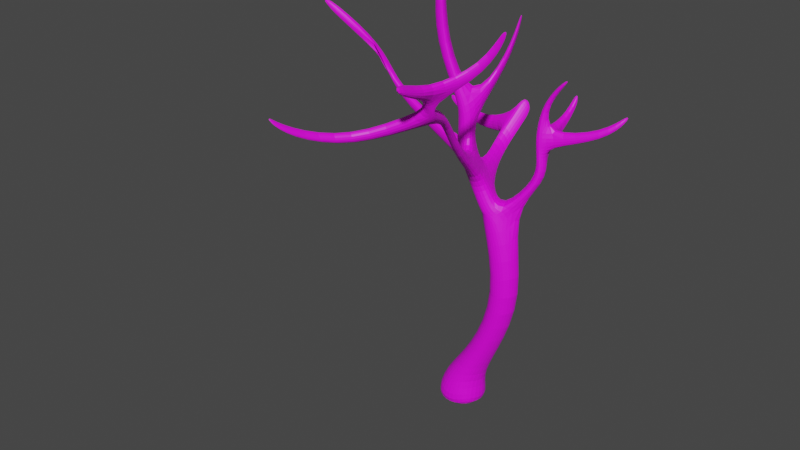 # Source: angryboom.blend  (saved by Blender 3.3.6; exported with 4.5.12 LTS)
import bpy
from mathutils import Matrix  # noqa: F401  (used for matrix-valued properties, if any)

bpy.ops.wm.read_factory_settings(use_empty=True)
scene = bpy.context.scene
scene.name = 'Scene'

# ---- collections
col_collection = bpy.data.collections.new('Collection'); scene.collection.children.link(col_collection)

# ---- images (referenced by path relative to the original .blend; pixels are not part of the script)
import os
ASSET_DIR = os.environ.get("B2B_ASSET_DIR", "")  # directory of the original .blend (textures are referenced by path, not embedded)
HERE = os.path.dirname(os.path.abspath(__file__))  # packed textures are extracted next to this script under _unpacked/

def load_image(name, relpath, width, height, colorspace="sRGB"):
    """Load a texture the original file referenced (path relative to the .blend, or extracted next to this script)."""
    p = next((c for c in (os.path.join(HERE, relpath), os.path.join(ASSET_DIR, relpath)) if relpath and os.path.exists(c)), "")
    if p:
        img = bpy.data.images.load(p, check_existing=True)
        img.name = name
    else:  # same state as the original file: an image datablock whose file is absent (Cycles renders it pink)
        img = bpy.data.images.new(name, width, height)
        img.source = "FILE"
        img.filepath = "//" + (relpath or name)
    img.colorspace_settings.name = colorspace
    return img
img_boomtexture_jpg = load_image('boomtexture.jpg', 'boomtextuur.jpg', 1024, 1024, 'sRGB')

# ---- materials (node trees are filled in below, after node groups)
mat_material_001 = bpy.data.materials.new('Material.001')

# ---- material node trees
mat_material_001.use_nodes = True; mat_material_001.node_tree.nodes.clear()
_N = mat_material_001.node_tree.nodes; _L = mat_material_001.node_tree.links
n0 = _N.new('ShaderNodeBsdfPrincipled'); n0.name = 'Principled BSDF'; n0.location = (10, 300)
n0.distribution = 'GGX'
n0.subsurface_method = 'RANDOM_WALK_SKIN'
n0.inputs[3].default_value = 1.45
n0.inputs[27].default_value = (0.0, 0.0, 0.0, 1.0)
n0.inputs[28].default_value = 1.0
n1 = _N.new('ShaderNodeOutputMaterial'); n1.name = 'Material Output'; n1.location = (300, 300)
n2 = _N.new('ShaderNodeTexImage'); n2.name = 'Image Texture'; n2.location = (-289, 243)
n2.image = img_boomtexture_jpg
_L.new(n0.outputs[0], n1.inputs[0])
_L.new(n2.outputs[0], n0.inputs[0])
n1.is_active_output = True

# ---- world
world_world = bpy.data.worlds.new('World'); scene.world = world_world
world_world.use_nodes = True; world_world.node_tree.nodes.clear()
_N = world_world.node_tree.nodes; _L = world_world.node_tree.links
n0 = _N.new('ShaderNodeOutputWorld'); n0.name = 'World Output'; n0.location = (300, 300)
n1 = _N.new('ShaderNodeBackground'); n1.name = 'Background'; n1.location = (10, 300)
n1.inputs[0].default_value = (0.05088, 0.05088, 0.05088, 1.0)
_L.new(n1.outputs[0], n0.inputs[0])
n0.is_active_output = True
world_world.color = (0.05088, 0.05088, 0.05088)
world_world.use_sun_shadow = False
world_world.sun_shadow_jitter_overblur = 0.0

# ---- meshes
me_cube_001 = bpy.data.meshes.new('Cube.001')
me_cube_001.from_pydata([(-1.398, -1.407, -0.9619), (-1.0, -1.0, 1.0), (-1.398, 1.411, -0.9619), (-1.0, 1.0, 1.0), (1.42, -1.407, -0.9619), (1.0, -1.0, 1.0), (1.42, 1.411, -0.9619), (1.0, 1.0, 1.0), (-2.083, 0.1784, -1.056), (-1.486, 0.1252, 0.9335), (2.183, 0.1587, -1.11), (1.542, 0.1112, 0.8948), (-0.1689, 1.559, -1.303), (-0.1275, 1.105, 0.758), (-0.1832, -1.943, -1.429), (-0.1376, -1.38, 0.6683), (0.02812, 0.1182, -1.086), (0.6143, 0.05989, 3.41), (0.9488, 0.6625, 3.456), (1.55, 0.7345, 3.289), (2.326, 0.6625, 3.456), (2.7, 0.05028, 3.384), (2.326, -0.7151, 3.456), (1.543, -0.977, 3.228), (0.9488, -0.7151, 3.456), (1.193, -0.05338, 14.01), (2.624, -0.0007519, 8.409), (2.959, 0.6018, 8.455), (3.56, 0.6739, 8.288), (4.337, 0.6018, 8.455), (4.71, -0.01036, 8.382), (4.337, -0.7757, 8.455), (3.553, -1.038, 8.226), (2.959, -0.7757, 8.455), (1.527, 0.5492, 14.05), (2.128, 0.6212, 13.88), (3.062, 0.5651, 14.29), (3.37, 0.06021, 14.23), (2.905, -0.8284, 14.05), (2.121, -1.09, 13.82), (1.527, -0.8284, 14.05), (-0.6302, -0.2443, 17.83), (1.193, -0.05338, 14.01), (1.193, -0.05338, 14.01), (1.527, 0.5492, 14.05), (2.244, 0.6508, 14.23), (2.884, -0.5449, 14.37), (2.121, -1.09, 13.82), (1.527, -0.8284, 14.05), (1.193, -0.05338, 14.01), (4.888, 1.48, 16.53), (-0.6302, -0.2443, 17.83), (-0.2957, 0.3582, 17.88), (0.3053, 0.4303, 17.71), (1.082, -1.019, 17.88), (0.2983, -1.281, 17.65), (-0.2957, -1.019, 17.88), (-0.6302, -0.2443, 17.83), (-0.6302, -0.2443, 17.83), (5.196, 0.9751, 16.47), (4.07, 1.566, 16.48), (4.71, 0.37, 16.61), (4.518, 1.654, 19.45), (4.826, 1.149, 19.39), (3.7, 1.74, 19.4), (4.341, 0.5439, 19.53), (4.513, 1.601, 21.49), (4.667, 1.348, 21.46), (4.102, 1.644, 21.46), (4.423, 1.045, 21.53), (5.984, 1.697, 23.24), (6.138, 1.444, 23.21), (5.574, 1.74, 23.21), (5.895, 1.14, 23.28), (1.691, -0.8589, 16.69), (0.9607, 0.5048, 16.53), (0.3206, 0.4228, 16.58), (-0.01388, -0.1798, 16.54), (0.3206, -0.9548, 16.58), (-0.01388, -0.1798, 16.54), (0.9146, -1.217, 16.35), (-0.01388, -0.1798, 16.54), (2.254, -4.236, 19.94), (1.758, -4.401, 19.79), (2.148, -4.36, 18.97), (2.64, -4.134, 19.19), (2.825, -6.362, 22.96), (2.329, -6.528, 22.81), (2.719, -6.487, 21.99), (3.211, -6.261, 22.2), (3.963, -8.966, 24.14), (3.508, -9.118, 24.01), (3.866, -9.081, 23.26), (4.317, -8.873, 23.46), (4.153, -9.814, 25.63), (3.698, -9.966, 25.49), (4.056, -9.929, 24.74), (4.507, -9.721, 24.94), (-6.097, 0.8142, 18.78), (-6.593, 0.7622, 19.82), (-6.324, 1.248, 19.86), (-5.827, 1.3, 18.82), (-8.811, 1.291, 21.83), (-9.261, 1.244, 22.77), (-9.327, 1.81, 22.77), (-8.83, 1.862, 21.73), (-13.02, 0.3618, 24.48), (-13.51, 0.3098, 25.52), (-13.24, 0.7954, 25.55), (-12.75, 0.8475, 24.51), (-0.2055, -0.2202, 21.13), (0.1895, -0.1729, 21.02), (0.6999, -1.126, 21.13), (0.1849, -1.298, 20.98), (-0.4253, -0.6162, 21.1), (-0.2055, -1.126, 21.13), (-1.896, -0.6041, 24.83), (-1.501, -0.5567, 24.72), (-0.9908, -1.509, 24.83), (-1.506, -1.681, 24.68), (-2.116, -1.0, 24.8), (-1.896, -1.509, 24.83), (-1.717, -0.8762, 28.51), (-1.387, -0.8366, 28.41), (-0.9602, -1.633, 28.51), (-1.391, -1.777, 28.38), (-1.901, -1.207, 28.48), (-1.717, -1.633, 28.51), (3.643, -8.209, 23.79), (4.028, -8.107, 23.04), (3.147, -8.374, 23.65), (3.537, -8.334, 22.83), (0.3289, -11.4, 21.57), (0.0641, -11.42, 22.13), (-0.151, -10.94, 21.91), (0.1138, -10.91, 21.35), (-0.7818, -14.98, 23.0), (-1.047, -15.0, 23.56), (-1.262, -14.52, 23.34), (-0.997, -14.49, 22.78), (-1.449, -15.76, 24.03), (-1.601, -15.78, 24.35), (-1.725, -15.5, 24.22), (-1.573, -15.48, 23.9), (4.941, -13.11, 26.89), (4.485, -13.26, 26.76), (4.843, -13.22, 26.0), (5.294, -13.02, 26.2), (4.433, -9.388, 24.36), (3.981, -9.596, 24.16), (3.623, -9.634, 24.91), (4.079, -9.481, 25.05), (5.875, -7.281, 26.55), (6.084, -7.226, 26.15), (6.041, -7.029, 25.8), (5.831, -7.084, 26.21), (7.207, -7.254, 28.97), (7.416, -7.199, 28.56), (7.372, -7.002, 28.22), (7.163, -7.057, 28.62), (4.525, 0.4569, 18.07), (3.885, 1.653, 17.94), (4.703, 1.567, 17.99), (5.011, 1.062, 17.93), (3.764, 4.707, 19.38), (4.091, 4.673, 19.4), (4.165, 4.638, 18.82), (3.838, 4.672, 18.79), (3.949, 5.678, 20.87), (4.276, 5.644, 20.89), (4.349, 5.61, 20.3), (4.023, 5.644, 20.28), (2.288, -0.7019, 15.53), (0.9238, 0.486, 15.32), (0.5893, -0.1166, 15.27), (0.5893, -0.1166, 15.27), (1.602, 0.5778, 15.38), (0.5893, -0.1166, 15.27), (0.9238, -0.8916, 15.32), (1.518, -1.153, 15.09), (0.2366, 3.437, 16.0), (-0.2672, 3.38, 16.91), (-0.7698, 3.315, 16.95), (-0.2961, 3.365, 15.95), (0.743, 6.164, 18.75), (0.2393, 6.107, 19.65), (-0.2634, 6.042, 19.69), (0.2104, 6.092, 18.7), (-7.9, 0.9893, 21.45), (-7.45, 1.036, 20.51), (-7.329, 1.581, 20.27), (-7.825, 1.529, 21.31), (-0.5422, 4.541, 18.18), (0.4642, 4.663, 17.24), (-0.03953, 4.606, 18.14), (-0.06846, 4.591, 17.19), (0.06647, 5.176, 18.71), (0.5702, 5.234, 17.81), (0.03754, 5.161, 17.76), (-0.4362, 5.112, 18.75), (4.433, 0.5004, 18.8), (4.611, 1.61, 18.72), (3.792, 1.696, 18.67), (4.919, 1.105, 18.66), (4.128, 4.655, 19.11), (3.801, 4.689, 19.09), (4.313, 5.627, 20.6), (3.986, 5.661, 20.57), (8.219, 2.004, 20.45), (8.452, 1.622, 20.4), (8.289, 1.971, 19.9), (8.522, 1.589, 19.85), (9.27, 2.967, 21.6), (9.436, 2.695, 21.57), (9.32, 2.943, 21.21), (9.486, 2.671, 21.18), (0.2211, -1.292, 19.92), (-0.2343, -1.092, 20.09), (0.8218, -1.092, 20.09), (-0.4907, -0.4976, 20.06), (0.2264, 0.01959, 19.96), (-0.2343, -0.03564, 20.09), (0.8534, 2.534, 23.51), (1.236, 1.821, 23.6), (1.327, 1.846, 22.82), (0.8811, 2.678, 22.72), (1.293, 3.236, 26.46), (1.639, 2.589, 26.54), (1.722, 2.612, 25.83), (1.318, 3.366, 25.75), (-3.343, 5.376, 16.98), (-3.009, 5.411, 16.28), (-2.935, 5.813, 16.68), (-3.269, 5.778, 17.38), (-6.4, 5.659, 18.39), (-6.066, 5.694, 17.69), (-5.991, 6.096, 18.09), (-6.325, 6.061, 18.79)], [], [(8, 9, 3, 2), (12, 13, 7, 6), (10, 11, 5, 4), (14, 15, 1, 0), (16, 10, 4, 14), (5, 11, 21, 22), (13, 3, 18, 19), (12, 6, 10, 16), (6, 7, 11, 10), (0, 1, 9, 8), (2, 12, 16, 8), (15, 5, 22, 23), (7, 13, 19, 20), (8, 16, 14, 0), (4, 5, 15, 14), (2, 3, 13, 12), (21, 20, 29, 30), (19, 18, 27, 28), (18, 17, 26, 27), (22, 21, 30, 31), (11, 7, 20, 21), (9, 1, 24, 17), (3, 9, 17, 18), (1, 15, 23, 24), (27, 26, 25, 34), (31, 30, 37, 38), (26, 33, 40, 25), (32, 31, 38, 39), (24, 23, 32, 33), (20, 19, 28, 29), (23, 22, 31, 32), (17, 24, 33, 26), (38, 37, 46, 47), (25, 40, 49, 42), (39, 38, 47, 48), (36, 35, 44, 45), (28, 27, 34, 35), (30, 29, 36, 37), (33, 32, 39, 40), (29, 28, 35, 36), (75, 76, 52, 53), (79, 78, 56, 57), (74, 75, 53, 54), (77, 51, 99, 98), (34, 25, 42, 43), (35, 34, 43, 44), (36, 45, 60, 50), (40, 39, 48, 49), (58, 41, 57, 56), (52, 51, 41, 58), (216, 218, 112, 113), (217, 216, 113, 115), (78, 80, 55, 56), (81, 79, 57, 41), (74, 54, 82, 85), (77, 81, 41, 51), (202, 200, 65, 64), (45, 46, 61, 60), (46, 37, 59, 61), (37, 36, 50, 59), (64, 65, 69, 68), (201, 62, 208, 210), (200, 203, 63, 65), (201, 162, 166, 204), (69, 67, 71, 73), (63, 62, 66, 67), (65, 63, 67, 69), (62, 64, 68, 66), (71, 70, 72, 73), (66, 68, 72, 70), (68, 69, 73, 72), (67, 66, 70, 71), (177, 175, 81, 77), (179, 172, 74, 80), (175, 174, 79, 81), (178, 179, 80, 78), (173, 177, 77, 76), (172, 176, 75, 74), (174, 178, 78, 79), (75, 176, 180, 181), (85, 82, 86, 89), (54, 55, 83, 82), (80, 74, 85, 84), (55, 80, 84, 83), (129, 128, 90, 93), (82, 83, 87, 86), (84, 85, 89, 88), (83, 84, 88, 87), (149, 148, 97, 96), (128, 130, 91, 90), (131, 129, 93, 92), (130, 131, 135, 134), (97, 94, 144, 147), (150, 149, 96, 95), (97, 148, 154, 153), (151, 150, 95, 94), (232, 231, 235, 236), (52, 76, 101, 100), (51, 52, 100, 99), (76, 77, 98, 101), (105, 102, 106, 109), (190, 189, 102, 105), (188, 191, 104, 103), (191, 190, 105, 104), (109, 106, 107, 108), (103, 104, 108, 107), (104, 105, 109, 108), (102, 103, 107, 106), (113, 112, 118, 119), (110, 114, 120, 116), (219, 217, 115, 114), (220, 111, 222, 225), (220, 221, 110, 111), (221, 219, 114, 110), (121, 119, 125, 127), (120, 121, 127, 126), (114, 115, 121, 120), (115, 113, 119, 121), (112, 111, 117, 118), (111, 110, 116, 117), (123, 122, 126, 124), (124, 126, 127, 125), (118, 117, 123, 124), (117, 116, 122, 123), (116, 120, 126, 122), (119, 118, 124, 125), (87, 88, 131, 130), (88, 89, 129, 131), (86, 87, 130, 128), (89, 86, 128, 129), (134, 135, 139, 138), (92, 91, 133, 132), (91, 130, 134, 133), (131, 92, 132, 135), (137, 138, 142, 141), (133, 134, 138, 137), (135, 132, 136, 139), (132, 133, 137, 136), (142, 143, 140, 141), (139, 136, 140, 143), (136, 137, 141, 140), (138, 139, 143, 142), (146, 147, 144, 145), (94, 95, 145, 144), (96, 97, 147, 146), (95, 96, 146, 145), (90, 91, 150, 151), (93, 90, 151, 148), (91, 92, 149, 150), (92, 93, 148, 149), (155, 152, 156, 159), (94, 97, 153, 152), (151, 94, 152, 155), (148, 151, 155, 154), (158, 159, 156, 157), (152, 153, 157, 156), (154, 155, 159, 158), (153, 154, 158, 157), (50, 60, 161, 162), (61, 59, 163, 160), (59, 50, 162, 163), (60, 61, 160, 161), (166, 167, 171, 170), (162, 161, 167, 166), (64, 62, 165, 164), (202, 64, 164, 205), (206, 207, 168, 169), (204, 166, 170, 206), (205, 164, 168, 207), (164, 165, 169, 168), (45, 44, 173, 176), (49, 48, 178, 174), (46, 45, 176, 172), (44, 43, 177, 173), (48, 47, 179, 178), (42, 49, 174, 175), (47, 46, 172, 179), (43, 42, 175, 177), (198, 199, 186, 187), (173, 76, 182, 183), (176, 173, 183, 180), (76, 75, 181, 182), (184, 187, 186, 185), (196, 197, 184, 185), (197, 198, 187, 184), (199, 196, 185, 186), (100, 101, 190, 191), (99, 100, 191, 188), (101, 98, 189, 190), (98, 99, 188, 189), (183, 182, 192, 195), (181, 180, 193, 194), (180, 183, 195, 193), (182, 181, 194, 192), (195, 192, 230, 231), (194, 193, 197, 196), (193, 195, 198, 197), (192, 194, 196, 199), (167, 205, 207, 171), (165, 204, 206, 169), (170, 171, 207, 206), (161, 202, 205, 167), (62, 201, 204, 165), (160, 163, 203, 200), (163, 162, 201, 203), (161, 160, 200, 202), (209, 211, 215, 213), (63, 203, 211, 209), (203, 201, 210, 211), (62, 63, 209, 208), (215, 214, 212, 213), (208, 209, 213, 212), (211, 210, 214, 215), (210, 208, 212, 214), (52, 58, 219, 221), (53, 52, 221, 220), (54, 53, 220, 218), (58, 56, 217, 219), (56, 55, 216, 217), (55, 54, 218, 216), (224, 225, 229, 228), (112, 218, 224, 223), (111, 112, 223, 222), (218, 220, 225, 224), (228, 229, 226, 227), (223, 224, 228, 227), (225, 222, 226, 229), (222, 223, 227, 226), (198, 195, 231, 232), (199, 198, 232, 233), (192, 199, 233, 230), (235, 234, 237, 236), (233, 232, 236, 237), (231, 230, 234, 235), (230, 233, 237, 234)])
_uv = me_cube_001.uv_layers.new(name='UVMap')
_uv.uv.foreach_set('vector', [0.1679, 0.4695, 0.1729, 0.5098, 0.1491, 0.5235, 0.1344, 0.4888, 0.7541, 0.04535, 0.7605, 0.1027, 0.7305, 0.1139, 0.7119, 0.06108, 0.5829, 0.8092, 0.6406, 0.8091, 0.6493, 0.8418, 0.595, 0.8552, 0.09764, 0.9025, 0.1086, 0.8464, 0.1344, 0.8424, 0.1341, 0.8969, 0.5037, 0.832, 0.4501, 0.8406, 0.4667, 0.7953, 0.5119, 0.7784, 0.8759, 0.3631, 0.9098, 0.3674, 0.9098, 0.4269, 0.8865, 0.4239, 0.7605, 0.1027, 0.7851, 0.1062, 0.7412, 0.1814, 0.7243, 0.1789, 0.5119, 0.871, 0.4681, 0.8705, 0.4501, 0.8406, 0.5037, 0.832, 0.595, 0.7794, 0.6493, 0.788, 0.6406, 0.8091, 0.5829, 0.8092, 0.212, 0.4855, 0.2042, 0.5212, 0.1729, 0.5098, 0.1679, 0.4695, 0.8032, 0.4683, 0.8362, 0.4641, 0.8362, 0.5032, 0.7887, 0.5028, 0.1086, 0.8464, 0.0804, 0.8322, 0.05799, 0.7594, 0.07738, 0.7692, 0.7305, 0.1139, 0.7605, 0.1027, 0.7243, 0.1789, 0.7036, 0.1866, 0.7887, 0.5028, 0.8362, 0.5032, 0.8358, 0.5607, 0.8015, 0.5459, 0.05797, 0.8825, 0.0804, 0.8322, 0.1086, 0.8464, 0.09764, 0.9025, 0.7887, 0.0503, 0.7851, 0.1062, 0.7605, 0.1027, 0.7541, 0.04535, 0.6923, 0.1877, 0.7036, 0.1866, 0.6686, 0.3304, 0.6573, 0.3315, 0.7243, 0.1789, 0.7412, 0.1814, 0.7062, 0.3251, 0.6892, 0.3227, 0.1633, 0.6025, 0.1797, 0.593, 0.1904, 0.7069, 0.1741, 0.7164, 0.8865, 0.4239, 0.9098, 0.4269, 0.9086, 0.5384, 0.8853, 0.5354, 0.7141, 0.1154, 0.7305, 0.1139, 0.7036, 0.1866, 0.6923, 0.1877, 0.1729, 0.5098, 0.2042, 0.5212, 0.2012, 0.6009, 0.1797, 0.593, 0.1491, 0.5235, 0.1729, 0.5098, 0.1797, 0.593, 0.1633, 0.6025, 0.1344, 0.8424, 0.1086, 0.8464, 0.07738, 0.7692, 0.09518, 0.7664, 0.9283, 0.3511, 0.911, 0.3452, 0.911, 0.2221, 0.9283, 0.228, 0.2779, 0.4746, 0.3006, 0.4695, 0.3031, 0.6323, 0.2761, 0.6319, 0.911, 0.3452, 0.8904, 0.3528, 0.8904, 0.2297, 0.911, 0.2221, 0.04896, 0.6236, 0.02957, 0.6138, 0.09721, 0.4695, 0.1166, 0.4793, 0.09518, 0.7664, 0.07738, 0.7692, 0.04896, 0.6236, 0.06676, 0.6208, 0.7036, 0.1866, 0.7243, 0.1789, 0.6892, 0.3227, 0.6686, 0.3304, 0.07738, 0.7692, 0.05799, 0.7594, 0.02957, 0.6138, 0.04896, 0.6236, 0.1797, 0.593, 0.2012, 0.6009, 0.212, 0.7148, 0.1904, 0.7069, 0.2761, 0.6319, 0.3031, 0.6323, 0.2841, 0.6405, 0.264, 0.6343, 0.212, 0.4695, 0.212, 0.4695, 0.212, 0.4695, 0.212, 0.4695, 0.212, 0.4695, 0.212, 0.4695, 0.212, 0.4695, 0.212, 0.4695, 0.7265, 0.4843, 0.7504, 0.4696, 0.7673, 0.472, 0.7487, 0.4794, 0.6892, 0.3227, 0.7062, 0.3251, 0.7673, 0.472, 0.7504, 0.4696, 0.3006, 0.4695, 0.3149, 0.476, 0.3149, 0.6376, 0.3031, 0.6323, 0.06676, 0.6208, 0.04896, 0.6236, 0.1166, 0.4793, 0.1344, 0.4765, 0.6686, 0.3304, 0.6892, 0.3227, 0.7504, 0.4696, 0.7265, 0.4843, 0.3411, 0.04535, 0.3576, 0.05133, 0.3649, 0.09021, 0.3502, 0.08139, 0.839, 0.8617, 0.818, 0.8681, 0.818, 0.8333, 0.839, 0.8269, 0.7348, 0.7938, 0.7199, 0.7649, 0.7518, 0.7462, 0.7677, 0.7768, 0.6215, 0.3853, 0.6463, 0.416, 0.6221, 0.5893, 0.6021, 0.5645, 0.212, 0.4695, 0.212, 0.4695, 0.212, 0.4695, 0.212, 0.4695, 0.7504, 0.4696, 0.7673, 0.472, 0.7754, 0.4711, 0.7673, 0.472, 0.7265, 0.4843, 0.7487, 0.4794, 0.7091, 0.5451, 0.6869, 0.5499, 0.212, 0.4695, 0.212, 0.4695, 0.212, 0.4695, 0.212, 0.4695, 0.212, 0.4695, 0.212, 0.4695, 0.212, 0.4695, 0.212, 0.4695, 0.212, 0.4695, 0.212, 0.4695, 0.212, 0.4695, 0.212, 0.4695, 0.8175, 0.2213, 0.8341, 0.2216, 0.8382, 0.2502, 0.824, 0.2499, 0.8061, 0.2291, 0.8175, 0.2213, 0.824, 0.2499, 0.8142, 0.2566, 0.7958, 0.1316, 0.8107, 0.1214, 0.8036, 0.1603, 0.7887, 0.1705, 0.212, 0.4695, 0.212, 0.4695, 0.212, 0.4695, 0.212, 0.4695, 0.7348, 0.7938, 0.7677, 0.7768, 0.8425, 0.8162, 0.8217, 0.8269, 0.212, 0.4695, 0.212, 0.4695, 0.212, 0.4695, 0.212, 0.4695, 0.6484, 0.8778, 0.6274, 0.8755, 0.6274, 0.8552, 0.6484, 0.8575, 0.7833, 0.9108, 0.7468, 0.9044, 0.7468, 0.8269, 0.7833, 0.8333, 0.1644, 0.8535, 0.1802, 0.8677, 0.1802, 0.9409, 0.1644, 0.9268, 0.1802, 0.8677, 0.1936, 0.8634, 0.1936, 0.9366, 0.1802, 0.9409, 0.7201, 0.9362, 0.688, 0.9179, 0.7005, 0.8901, 0.7167, 0.8993, 0.5578, 0.7784, 0.5772, 0.7839, 0.5611, 0.8872, 0.5464, 0.883, 0.1344, 0.7818, 0.154, 0.7752, 0.154, 0.7949, 0.1344, 0.8014, 0.1653, 0.7816, 0.1653, 0.762, 0.243, 0.7987, 0.243, 0.8065, 0.08333, 0.9025, 0.09297, 0.9071, 0.09297, 0.9643, 0.08333, 0.9597, 0.154, 0.7949, 0.1653, 0.8012, 0.1624, 0.8529, 0.1568, 0.8497, 0.1344, 0.8014, 0.154, 0.7949, 0.1568, 0.8497, 0.1469, 0.853, 0.688, 0.9381, 0.6674, 0.9478, 0.6573, 0.8906, 0.6676, 0.8858, 0.7127, 0.8269, 0.7195, 0.8305, 0.7201, 0.8408, 0.704, 0.8316, 0.6676, 0.8858, 0.6573, 0.8906, 0.6777, 0.8318, 0.688, 0.8269, 0.7167, 0.8993, 0.7005, 0.8901, 0.704, 0.8316, 0.7201, 0.8408, 0.09297, 0.9071, 0.09878, 0.9031, 0.09878, 0.9603, 0.09297, 0.9643, 0.3149, 0.5082, 0.3149, 0.5082, 0.3149, 0.4695, 0.3149, 0.4695, 0.8177, 0.08338, 0.84, 0.08951, 0.8327, 0.1247, 0.8107, 0.1214, 0.212, 0.4695, 0.212, 0.4695, 0.212, 0.4695, 0.212, 0.4695, 0.8028, 0.09357, 0.8177, 0.08338, 0.8107, 0.1214, 0.7958, 0.1316, 0.4315, 0.4193, 0.4487, 0.4255, 0.4501, 0.4595, 0.4329, 0.4533, 0.7026, 0.8103, 0.6886, 0.7833, 0.7199, 0.7649, 0.7348, 0.7938, 0.839, 0.8957, 0.818, 0.9021, 0.818, 0.8681, 0.839, 0.8617, 0.7199, 0.7649, 0.6886, 0.7833, 0.6736, 0.7075, 0.6982, 0.6931, 0.9362, 0.3631, 0.9509, 0.3812, 0.9509, 0.4713, 0.9362, 0.4531, 0.5795, 0.3853, 0.6021, 0.3905, 0.5475, 0.4838, 0.5331, 0.4804, 0.3183, 0.4614, 0.2944, 0.4695, 0.2485, 0.3657, 0.2636, 0.3605, 0.818, 0.9079, 0.7833, 0.9095, 0.7961, 0.8279, 0.818, 0.8269, 0.4713, 0.9157, 0.4928, 0.9251, 0.493, 0.9436, 0.4733, 0.935, 0.5331, 0.4804, 0.5475, 0.4838, 0.5004, 0.5503, 0.486, 0.5469, 0.2636, 0.3605, 0.2485, 0.3657, 0.2043, 0.2882, 0.2195, 0.283, 0.9505, 0.8831, 0.9348, 0.9026, 0.9348, 0.8146, 0.9505, 0.7951, 0.169, 0.1864, 0.1551, 0.1912, 0.1474, 0.1782, 0.1613, 0.1735, 0.4604, 0.601, 0.4747, 0.6043, 0.4633, 0.6263, 0.4501, 0.6232, 0.1928, 0.229, 0.1777, 0.2342, 0.1671, 0.2112, 0.181, 0.2065, 0.22, 0.8535, 0.245, 0.8535, 0.2376, 0.9491, 0.2206, 0.9491, 0.5119, 0.8553, 0.5328, 0.8605, 0.5464, 0.9438, 0.5255, 0.9386, 0.6393, 0.6551, 0.6175, 0.6623, 0.6275, 0.649, 0.6493, 0.6418, 0.1474, 0.1782, 0.1551, 0.1912, 0.0945, 0.2457, 0.08992, 0.238, 0.9223, 0.5566, 0.9339, 0.5515, 0.9339, 0.5685, 0.9223, 0.5735, 0.9375, 0.4769, 0.949, 0.4713, 0.9476, 0.5625, 0.9362, 0.5681, 0.3649, 0.09021, 0.3576, 0.05133, 0.5077, 0.1526, 0.5136, 0.1839, 0.9283, 0.2281, 0.9462, 0.2221, 0.9462, 0.3439, 0.9318, 0.3488, 0.4329, 0.4533, 0.4501, 0.4595, 0.4308, 0.632, 0.4169, 0.627, 0.4035, 0.7417, 0.419, 0.7425, 0.449, 0.8785, 0.4351, 0.8735, 0.4102, 0.6844, 0.4251, 0.6905, 0.419, 0.7425, 0.4035, 0.7417, 0.3029, 0.8096, 0.2893, 0.8163, 0.2777, 0.764, 0.2925, 0.7623, 0.5442, 0.2328, 0.5383, 0.2015, 0.5688, 0.2503, 0.5747, 0.2817, 0.4351, 0.8735, 0.449, 0.8785, 0.4501, 0.9065, 0.4363, 0.9015, 0.2925, 0.7623, 0.2777, 0.764, 0.3008, 0.6449, 0.3149, 0.6405, 0.5747, 0.2817, 0.5688, 0.2503, 0.6514, 0.3539, 0.6573, 0.3853, 0.885, 0.7676, 0.8998, 0.7924, 0.8998, 0.9304, 0.8835, 0.9031, 0.824, 0.2499, 0.8382, 0.2502, 0.8204, 0.3611, 0.8061, 0.3608, 0.8473, 0.4131, 0.8583, 0.4179, 0.862, 0.516, 0.851, 0.5113, 0.8572, 0.4023, 0.8734, 0.3977, 0.8722, 0.4139, 0.8583, 0.4179, 0.9176, 0.7951, 0.9348, 0.8014, 0.9151, 0.8822, 0.9022, 0.8774, 0.3358, 0.1427, 0.347, 0.1494, 0.3387, 0.1772, 0.329, 0.1714, 0.8947, 0.554, 0.8803, 0.555, 0.8823, 0.5393, 0.8947, 0.5384, 0.7963, 0.3675, 0.8061, 0.3608, 0.8353, 0.4585, 0.8272, 0.4641, 0.862, 0.516, 0.8759, 0.5121, 0.8718, 0.5678, 0.8602, 0.5711, 0.8583, 0.4179, 0.8722, 0.4139, 0.8759, 0.5121, 0.862, 0.516, 0.8142, 0.2566, 0.824, 0.2499, 0.8061, 0.3608, 0.7963, 0.3675, 0.9082, 0.5887, 0.9308, 0.5906, 0.9248, 0.7033, 0.9022, 0.7014, 0.329, 0.1714, 0.3387, 0.1772, 0.3571, 0.2884, 0.3475, 0.2826, 0.5829, 0.9154, 0.5866, 0.9096, 0.5969, 0.9084, 0.599, 0.9341, 0.599, 0.9341, 0.5969, 0.9084, 0.6061, 0.9171, 0.6072, 0.9243, 0.9022, 0.7014, 0.9248, 0.7033, 0.9308, 0.7951, 0.9119, 0.7935, 0.3475, 0.2826, 0.3571, 0.2884, 0.3263, 0.3853, 0.3183, 0.3804, 0.5949, 0.8566, 0.6072, 0.8552, 0.5969, 0.9084, 0.5866, 0.9096, 0.8061, 0.3608, 0.8204, 0.3611, 0.8473, 0.4588, 0.8353, 0.4585, 0.06962, 0.9531, 0.04768, 0.9514, 0.04768, 0.9025, 0.06962, 0.9043, 0.2195, 0.283, 0.2043, 0.2882, 0.1777, 0.2342, 0.1928, 0.229, 0.486, 0.5469, 0.5004, 0.5503, 0.4747, 0.6043, 0.4604, 0.601, 0.4715, 0.871, 0.493, 0.8804, 0.4928, 0.9251, 0.4713, 0.9157, 0.9338, 0.1949, 0.921, 0.2027, 0.9129, 0.09421, 0.9257, 0.08645, 0.6021, 0.6829, 0.6239, 0.6757, 0.6493, 0.7741, 0.6331, 0.7794, 0.4633, 0.6263, 0.4747, 0.6043, 0.584, 0.6646, 0.5772, 0.6788, 0.1928, 0.229, 0.181, 0.2065, 0.2929, 0.1523, 0.2999, 0.1665, 0.6463, 0.5136, 0.6553, 0.5095, 0.6553, 0.5384, 0.6501, 0.5408, 0.5772, 0.6788, 0.584, 0.6646, 0.6021, 0.7642, 0.5954, 0.7784, 0.2999, 0.1665, 0.2929, 0.1523, 0.3113, 0.04535, 0.3183, 0.05957, 0.9415, 0.5887, 0.9555, 0.5983, 0.9448, 0.708, 0.9308, 0.6984, 0.9338, 0.05135, 0.9264, 0.05581, 0.9221, 0.04981, 0.9294, 0.04535, 0.9129, 0.09421, 0.9054, 0.08378, 0.9221, 0.04981, 0.9264, 0.05581, 0.9308, 0.6984, 0.9448, 0.708, 0.9555, 0.7405, 0.9475, 0.7349, 0.9257, 0.08645, 0.9129, 0.09421, 0.9264, 0.05581, 0.9338, 0.05135, 0.2497, 0.6982, 0.2368, 0.6986, 0.2373, 0.6773, 0.2497, 0.6752, 0.9597, 0.3205, 0.9462, 0.3211, 0.9462, 0.2227, 0.9597, 0.2221, 0.1613, 0.1735, 0.1474, 0.1782, 0.1193, 0.08254, 0.1332, 0.07782, 0.6072, 0.8562, 0.6274, 0.8552, 0.6274, 0.9432, 0.6072, 0.9442, 0.9223, 0.5303, 0.9339, 0.5252, 0.9339, 0.5515, 0.9223, 0.5566, 0.9098, 0.5129, 0.9223, 0.5303, 0.9223, 0.5566, 0.9098, 0.5391, 0.6239, 0.6757, 0.6021, 0.6829, 0.6175, 0.6623, 0.6393, 0.6551, 0.181, 0.2065, 0.1671, 0.2112, 0.1551, 0.1912, 0.169, 0.1864, 0.8425, 0.8507, 0.8503, 0.8526, 0.8835, 0.9073, 0.8757, 0.9054, 0.5328, 0.8605, 0.5119, 0.8553, 0.5341, 0.7784, 0.5464, 0.7815, 0.8703, 0.7676, 0.8835, 0.7708, 0.8503, 0.8526, 0.8425, 0.8507, 0.493, 0.8781, 0.5108, 0.871, 0.5108, 0.9435, 0.5003, 0.9477, 0.9509, 0.4386, 0.961, 0.4462, 0.9641, 0.4557, 0.9539, 0.4481, 0.6567, 0.461, 0.6463, 0.4682, 0.6463, 0.3925, 0.6567, 0.3853, 0.9539, 0.3631, 0.9641, 0.3707, 0.961, 0.4462, 0.9509, 0.4386, 0.08992, 0.238, 0.0945, 0.2457, 0.03414, 0.2308, 0.02957, 0.2232, 0.6869, 0.5499, 0.7091, 0.5451, 0.7201, 0.5838, 0.6979, 0.5887, 0.1344, 0.7229, 0.154, 0.7164, 0.154, 0.7556, 0.1344, 0.7622, 0.154, 0.7164, 0.1653, 0.7227, 0.1653, 0.762, 0.154, 0.7556, 0.6484, 0.9385, 0.6274, 0.9363, 0.6274, 0.8957, 0.6484, 0.898, 0.2676, 0.8544, 0.2766, 0.8535, 0.2741, 0.8922, 0.2651, 0.893, 0.4713, 0.9459, 0.4501, 0.9459, 0.4581, 0.871, 0.4665, 0.871, 0.2984, 0.9503, 0.2777, 0.9519, 0.2901, 0.8691, 0.2984, 0.8685, 0.7335, 0.9439, 0.7201, 0.9393, 0.7362, 0.8592, 0.7415, 0.861, 0.2663, 0.901, 0.2754, 0.9001, 0.2766, 0.9081, 0.2676, 0.9089, 0.243, 0.8065, 0.243, 0.7987, 0.2691, 0.8378, 0.2691, 0.8457, 0.7415, 0.861, 0.7362, 0.8592, 0.7214, 0.8269, 0.7268, 0.8287, 0.6463, 0.4682, 0.6553, 0.4695, 0.6553, 0.5095, 0.6463, 0.5083, 0.7487, 0.4794, 0.7673, 0.472, 0.7887, 0.5043, 0.7706, 0.5084, 0.839, 0.9298, 0.818, 0.9362, 0.818, 0.9021, 0.839, 0.8957, 0.6704, 0.8269, 0.6573, 0.8016, 0.6886, 0.7833, 0.7026, 0.8103, 0.4301, 0.3853, 0.4473, 0.3915, 0.4487, 0.4255, 0.4315, 0.4193, 0.8098, 0.05554, 0.8246, 0.04535, 0.8177, 0.08338, 0.8028, 0.09357, 0.212, 0.4695, 0.212, 0.4695, 0.212, 0.4695, 0.212, 0.4695, 0.8246, 0.04535, 0.8473, 0.05429, 0.84, 0.08951, 0.8177, 0.08338, 0.3149, 0.5469, 0.3149, 0.5469, 0.3149, 0.5082, 0.3149, 0.5082, 0.2368, 0.7147, 0.212, 0.7047, 0.212, 0.6752, 0.2368, 0.6852, 0.4315, 0.4193, 0.4329, 0.4533, 0.3548, 0.4856, 0.3537, 0.4589, 0.02957, 0.9025, 0.04768, 0.9044, 0.04768, 0.9772, 0.03346, 0.9758, 0.964, 0.5529, 0.949, 0.5543, 0.9522, 0.4723, 0.964, 0.4713, 0.1936, 0.9226, 0.2082, 0.922, 0.22, 0.95, 0.2063, 0.9481, 0.7016, 0.6243, 0.677, 0.6387, 0.6788, 0.6031, 0.7034, 0.5887, 0.1976, 0.8992, 0.2122, 0.8986, 0.2082, 0.922, 0.1936, 0.9226, 0.08333, 0.9276, 0.06963, 0.9274, 0.06963, 0.9025, 0.08333, 0.9027, 0.5136, 0.1839, 0.5077, 0.1526, 0.5383, 0.2015, 0.5442, 0.2328, 0.3149, 0.864, 0.3008, 0.8685, 0.2893, 0.8163, 0.3029, 0.8096, 0.4169, 0.627, 0.4308, 0.632, 0.4251, 0.6905, 0.4102, 0.6844, 0.6021, 0.5645, 0.6221, 0.5893, 0.6463, 0.6418, 0.6282, 0.6193, 0.3537, 0.4589, 0.3548, 0.4856, 0.3194, 0.5016, 0.3183, 0.4749, 0.6982, 0.6931, 0.6736, 0.7075, 0.6759, 0.6606, 0.7005, 0.6462, 0.2054, 0.8541, 0.22, 0.8535, 0.2147, 0.8843, 0.2001, 0.8849, 0.08333, 0.9757, 0.06963, 0.9755, 0.06963, 0.9427, 0.08333, 0.9429, 0.8761, 0.5887, 0.9022, 0.6042, 0.8609, 0.6796, 0.8425, 0.6686, 0.7005, 0.6462, 0.6759, 0.6606, 0.677, 0.6387, 0.7016, 0.6243, 0.2001, 0.8849, 0.2147, 0.8843, 0.2122, 0.8986, 0.1976, 0.8992, 0.08333, 0.9429, 0.06963, 0.9427, 0.06963, 0.9274, 0.08333, 0.9276, 0.7468, 0.8628, 0.7415, 0.861, 0.7268, 0.8287, 0.7321, 0.8306, 0.243, 0.8144, 0.243, 0.8065, 0.2691, 0.8457, 0.2691, 0.8535, 0.2651, 0.893, 0.2741, 0.8922, 0.2754, 0.9001, 0.2663, 0.901, 0.7468, 0.9485, 0.7335, 0.9439, 0.7415, 0.861, 0.7468, 0.8628, 0.1653, 0.8012, 0.1653, 0.7816, 0.243, 0.8065, 0.243, 0.8144, 0.1344, 0.7622, 0.154, 0.7556, 0.154, 0.7752, 0.1344, 0.7818, 0.154, 0.7556, 0.1653, 0.762, 0.1653, 0.7816, 0.154, 0.7752, 0.6484, 0.898, 0.6274, 0.8957, 0.6274, 0.8755, 0.6484, 0.8778, 0.264, 0.6495, 0.2759, 0.6405, 0.275, 0.6846, 0.2665, 0.691, 0.2651, 0.9556, 0.245, 0.9584, 0.2499, 0.8556, 0.2651, 0.8535, 0.9414, 0.04949, 0.9548, 0.04535, 0.9439, 0.1513, 0.9338, 0.1544, 0.9362, 0.5129, 0.9213, 0.5097, 0.9098, 0.4081, 0.9211, 0.4105, 0.275, 0.6846, 0.2759, 0.6915, 0.2675, 0.6979, 0.2665, 0.691, 0.9211, 0.4105, 0.9098, 0.4081, 0.9281, 0.3631, 0.9362, 0.3647, 0.9338, 0.1544, 0.9439, 0.1513, 0.9548, 0.1958, 0.9476, 0.198, 0.5464, 0.883, 0.5611, 0.8872, 0.5772, 0.9238, 0.5667, 0.9208, 0.8947, 0.5872, 0.8759, 0.5885, 0.8803, 0.555, 0.8947, 0.554, 0.3502, 0.08139, 0.3649, 0.09021, 0.347, 0.1494, 0.3358, 0.1427, 0.7677, 0.7768, 0.7518, 0.7462, 0.8028, 0.7182, 0.815, 0.7417, 0.8548, 0.3691, 0.8759, 0.3631, 0.8734, 0.3977, 0.8572, 0.4023, 0.7887, 0.1705, 0.8036, 0.1603, 0.8175, 0.2213, 0.8061, 0.2291, 0.8036, 0.1603, 0.8253, 0.1607, 0.8341, 0.2216, 0.8175, 0.2213, 0.2246, 0.5685, 0.212, 0.5532, 0.2403, 0.4816, 0.2517, 0.4954, 0.264, 0.6545, 0.2459, 0.6752, 0.2246, 0.5685, 0.2382, 0.5529, 0.8624, 0.2312, 0.8904, 0.2221, 0.8683, 0.3102, 0.8473, 0.3171, 0.1644, 0.9402, 0.1344, 0.9263, 0.1419, 0.8535, 0.1644, 0.8639, 0.2517, 0.4954, 0.2403, 0.4816, 0.2542, 0.4695, 0.264, 0.4813, 0.2382, 0.5529, 0.2246, 0.5685, 0.2517, 0.4954, 0.264, 0.4813, 0.9022, 0.8774, 0.9151, 0.8822, 0.9348, 0.9229, 0.9231, 0.9187, 0.8473, 0.3171, 0.8683, 0.3102, 0.8904, 0.3568, 0.8714, 0.3631, 0.9638, 0.8884, 0.9505, 0.8813, 0.9545, 0.7951, 0.9638, 0.8001, 0.9054, 0.2091, 0.8779, 0.2221, 0.8473, 0.139, 0.8667, 0.1299, 0.2984, 0.8752, 0.3153, 0.8685, 0.3153, 0.9571, 0.3034, 0.9619, 0.9476, 0.5625, 0.949, 0.5813, 0.9375, 0.5869, 0.9362, 0.5681, 0.8667, 0.1299, 0.8473, 0.139, 0.886, 0.05445, 0.9054, 0.04535, 0.8425, 0.6686, 0.8609, 0.6796, 0.8914, 0.7676, 0.873, 0.7567, 0.8609, 0.6796, 0.8717, 0.6796, 0.9022, 0.7676, 0.8914, 0.7676])
me_cube_001.materials.append(mat_material_001)
me_cube_001.update()

# ---- objects
ob_cube = bpy.data.objects.new('Cube', me_cube_001)

# ---- transforms, parenting, visibility, modifiers, constraints
ob_cube.location = (2.379, 0.6691, 4.807)
ob_cube.scale = (0.5497, 0.5497, 0.5497)
_vg = ob_cube.vertex_groups.new(name='Group')
_m = ob_cube.modifiers.new('Subdivision', 'SUBSURF')
_m = ob_cube.modifiers.new('ParticleSystem', 'PARTICLE_SYSTEM')

# ---- collection membership
col_collection.objects.link(ob_cube)

# ---- scene / render settings (as saved in the file)
scene.frame_start = 1; scene.frame_end = 250; scene.frame_set(8)
scene.render.engine = 'CYCLES'
scene.render.film_transparent = True
scene.cycles.sampling_pattern = 'TABULATED_SOBOL'
scene.cycles.use_light_tree = False
scene.cycles.film_transparent_glass = True
scene.eevee.use_gtao = True
scene.view_settings.view_transform = 'Filmic'
bpy.context.view_layer.update()

# ---- added for rendering (the .blend has no active camera and no usable light): camera, sun
cam_auto = bpy.data.cameras.new('AutoCamera')
cam_auto.lens = 50.0
cam_auto.sensor_width = 36.0
cam_auto.clip_end = 1000.0
ob_auto_camera = bpy.data.objects.new('AutoCamera', cam_auto)
scene.collection.objects.link(ob_auto_camera)
ob_auto_camera.location = (23.153, -28.0366, 29.6897)
ob_auto_camera.rotation_euler = (1.09748, -7.21219e-08, 0.694738)
scene.camera = ob_auto_camera
light_auto_sun = bpy.data.lights.new('AutoSun', 'SUN')
light_auto_sun.energy = 3.0
light_auto_sun.angle = 0.0523599
ob_auto_sun = bpy.data.objects.new('AutoSun', light_auto_sun)
scene.collection.objects.link(ob_auto_sun)
ob_auto_sun.rotation_euler = (0.872665, 0.174533, 0.523599)
bpy.context.view_layer.update()
